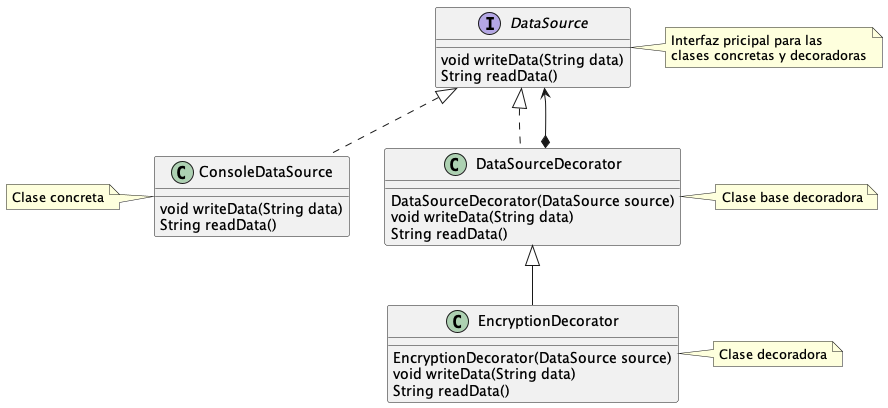

The diagram above was rendered by PlantUML. Its source (embedded in the PNG):
@startuml

interface DataSource {
    void writeData(String data)
    String readData()
}

note "Interfaz pricipal para las \nclases concretas y decoradoras" as main
DataSource .r. main

class ConsoleDataSource implements DataSource {
    void writeData(String data)
    String readData()
}

note "Clase concreta" as concrete
ConsoleDataSource .l. concrete

class DataSourceDecorator implements DataSource {
    DataSourceDecorator(DataSource source)
    void writeData(String data)
    String readData()
}

note "Clase base decoradora" as base
DataSourceDecorator .r. base

DataSourceDecorator *--> DataSource

class EncryptionDecorator extends DataSourceDecorator {
    EncryptionDecorator(DataSource source)
    void writeData(String data)
    String readData()
}

note "Clase decoradora" as decorator
EncryptionDecorator .r. decorator
@enduml